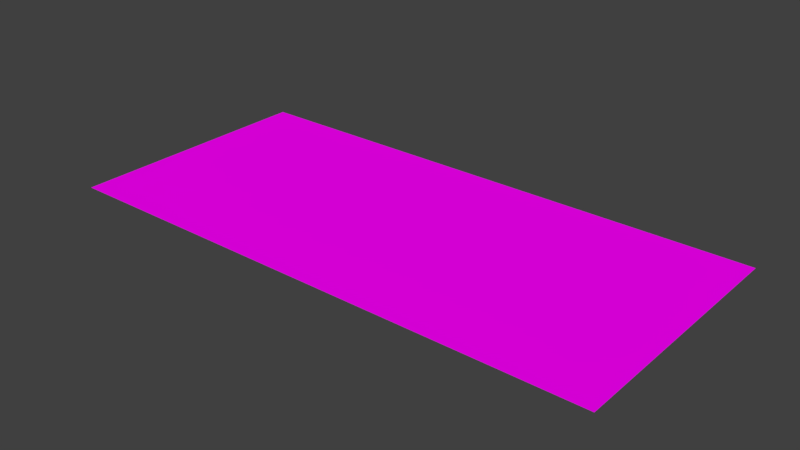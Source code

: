 # Source: ticket.blend  (saved by Blender 2.79.0; exported with 4.5.12 LTS)
import bpy
from mathutils import Matrix  # noqa: F401  (used for matrix-valued properties, if any)

bpy.ops.wm.read_factory_settings(use_empty=True)
scene = bpy.context.scene
scene.name = 'Scene'

# ---- collections
col_collection_1 = bpy.data.collections.new('Collection 1'); scene.collection.children.link(col_collection_1)

# ---- images (referenced by path relative to the original .blend; pixels are not part of the script)
import os
ASSET_DIR = os.environ.get("B2B_ASSET_DIR", "")  # directory of the original .blend (textures are referenced by path, not embedded)
HERE = os.path.dirname(os.path.abspath(__file__))  # packed textures are extracted next to this script under _unpacked/

def load_image(name, relpath, width, height, colorspace="sRGB"):
    """Load a texture the original file referenced (path relative to the .blend, or extracted next to this script)."""
    p = next((c for c in (os.path.join(HERE, relpath), os.path.join(ASSET_DIR, relpath)) if relpath and os.path.exists(c)), "")
    if p:
        img = bpy.data.images.load(p, check_existing=True)
        img.name = name
    else:  # same state as the original file: an image datablock whose file is absent (Cycles renders it pink)
        img = bpy.data.images.new(name, width, height)
        img.source = "FILE"
        img.filepath = "//" + (relpath or name)
    img.colorspace_settings.name = colorspace
    return img
img_ticket_png = load_image('ticket.png', 'ticket.png', 1024, 1024, 'sRGB')

# ---- materials (node trees are filled in below, after node groups)
mat_ticket = bpy.data.materials.new('ticket')
mat_ticket.alpha_threshold = 0.0
mat_ticket.roughness = 0.5

# ---- material node trees
mat_ticket.use_nodes = True; mat_ticket.node_tree.nodes.clear()
_N = mat_ticket.node_tree.nodes; _L = mat_ticket.node_tree.links
n0 = _N.new('ShaderNodeOutputMaterial'); n0.name = 'Material Output'; n0.location = (300, 300)
n1 = _N.new('ShaderNodeMixShader'); n1.name = 'Mix Shader'; n1.location = (111, 305)
n2 = _N.new('ShaderNodeBsdfTransparent'); n2.name = 'Transparent BSDF'; n2.location = (-100, 356)
n3 = _N.new('ShaderNodeBsdfDiffuse'); n3.name = 'Diffuse BSDF'; n3.location = (-112, 224)
n4 = _N.new('ShaderNodeTexImage'); n4.name = 'Image Texture'; n4.location = (-297, 318)
n4.width = 140
n4.image = img_ticket_png
n5 = _N.new('ShaderNodeTexCoord'); n5.name = 'Texture Coordinate'; n5.location = (-480, 331)
_L.new(n1.outputs[0], n0.inputs[0])
_L.new(n2.outputs[0], n1.inputs[1])
_L.new(n3.outputs[0], n1.inputs[2])
_L.new(n4.outputs[0], n3.inputs[0])
_L.new(n4.outputs[1], n1.inputs[0])
_L.new(n5.outputs[2], n4.inputs[0])
n0.is_active_output = True

# ---- world
world_world = bpy.data.worlds.new('World'); scene.world = world_world
world_world.color = (0.05088, 0.05088, 0.05088)
world_world.use_sun_shadow = False
world_world.sun_shadow_jitter_overblur = 0.0
world_world.cycles.sampling_method = 'MANUAL'

# ---- meshes
me_plane = bpy.data.meshes.new('Plane')
me_plane.from_pydata([(-1.0, -1.0, 0.0), (1.0, -1.0, 0.0), (-1.0, 1.0, 0.0), (1.0, 1.0, 0.0)], [], [(0, 1, 3, 2)])
_uv = me_plane.uv_layers.new(name='UVMap')
_uv.uv.foreach_set('vector', [0.0001, 9.998e-05, 0.9999, 9.998e-05, 0.9999, 0.9999, 9.998e-05, 0.9999])
me_plane.materials.append(mat_ticket)
me_plane.use_remesh_preserve_volume = False
me_plane.use_remesh_preserve_attributes = False
me_plane.use_mirror_vertex_groups = False
me_plane.update()

# ---- objects
ob_ticket = bpy.data.objects.new('ticket', me_plane)

# ---- transforms, parenting, visibility, modifiers, constraints
ob_ticket.location = (0.0, 0.0, 0.0)
ob_ticket.scale = (1.077, 0.5, 1.0)
ob_ticket.lineart.crease_threshold = 0.0

# ---- collection membership
col_collection_1.objects.link(ob_ticket)

# ---- scene / render settings (as saved in the file)
scene.frame_start = 1; scene.frame_end = 250; scene.frame_set(1)
scene.render.engine = 'CYCLES'
scene.render.resolution_percentage = 50
scene.render.dither_intensity = 0.0
scene.cycles.use_denoising = False
scene.cycles.samples = 128
scene.cycles.sampling_pattern = 'TABULATED_SOBOL'
scene.cycles.use_adaptive_sampling = False
scene.cycles.use_light_tree = False
scene.cycles.blur_glossy = 0.0
scene.cycles.sample_clamp_indirect = 0.0
scene.view_settings.view_transform = 'Standard'
bpy.context.view_layer.update()

# ---- added for rendering (the .blend has no active camera and no usable light): camera, sun
cam_auto = bpy.data.cameras.new('AutoCamera')
cam_auto.lens = 50.0
cam_auto.sensor_width = 36.0
cam_auto.clip_end = 1000.0
ob_auto_camera = bpy.data.objects.new('AutoCamera', cam_auto)
scene.collection.objects.link(ob_auto_camera)
ob_auto_camera.location = (2.19724, -2.63669, 1.75779)
ob_auto_camera.rotation_euler = (1.09748, -7.21219e-08, 0.694738)
scene.camera = ob_auto_camera
light_auto_sun = bpy.data.lights.new('AutoSun', 'SUN')
light_auto_sun.energy = 3.0
light_auto_sun.angle = 0.0523599
ob_auto_sun = bpy.data.objects.new('AutoSun', light_auto_sun)
scene.collection.objects.link(ob_auto_sun)
ob_auto_sun.rotation_euler = (0.872665, 0.174533, 0.523599)
bpy.context.view_layer.update()
